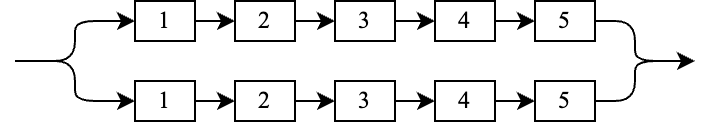

The diagram above was exported from draw.io. Its source (the exported page's mxGraphModel, read from the mxfile embedded in the PNG):
<mxGraphModel dx="195" dy="464" grid="1" gridSize="10" guides="1" tooltips="1" connect="1" arrows="1" fold="1" page="1" pageScale="1" pageWidth="850" pageHeight="1100" math="0" shadow="0">
  <root>
    <mxCell id="0" />
    <mxCell id="1" parent="0" />
    <mxCell id="14" value="" style="edgeStyle=none;html=1;entryX=0;entryY=0.5;entryDx=0;entryDy=0;fontFamily=Times New Roman;" parent="1" source="2" target="6" edge="1">
      <mxGeometry relative="1" as="geometry" />
    </mxCell>
    <mxCell id="2" value="1" style="rounded=0;whiteSpace=wrap;html=1;fontFamily=Times New Roman;" parent="1" vertex="1">
      <mxGeometry x="80" y="170" width="30" height="20" as="geometry" />
    </mxCell>
    <mxCell id="15" value="" style="edgeStyle=none;html=1;entryX=0;entryY=0.5;entryDx=0;entryDy=0;fontFamily=Times New Roman;" parent="1" source="6" target="8" edge="1">
      <mxGeometry relative="1" as="geometry" />
    </mxCell>
    <mxCell id="6" value="2" style="rounded=0;whiteSpace=wrap;html=1;fontFamily=Times New Roman;" parent="1" vertex="1">
      <mxGeometry x="130" y="170" width="30" height="20" as="geometry" />
    </mxCell>
    <mxCell id="16" style="edgeStyle=none;html=1;exitX=1;exitY=0.5;exitDx=0;exitDy=0;entryX=0;entryY=0.5;entryDx=0;entryDy=0;fontFamily=Times New Roman;" parent="1" source="8" target="10" edge="1">
      <mxGeometry relative="1" as="geometry" />
    </mxCell>
    <mxCell id="8" value="3" style="rounded=0;whiteSpace=wrap;html=1;fontFamily=Times New Roman;" parent="1" vertex="1">
      <mxGeometry x="180" y="170" width="30" height="20" as="geometry" />
    </mxCell>
    <mxCell id="17" style="edgeStyle=none;html=1;exitX=1;exitY=0.5;exitDx=0;exitDy=0;entryX=0;entryY=0.5;entryDx=0;entryDy=0;fontFamily=Times New Roman;" parent="1" source="10" target="12" edge="1">
      <mxGeometry relative="1" as="geometry" />
    </mxCell>
    <mxCell id="10" value="4" style="rounded=0;whiteSpace=wrap;html=1;fontFamily=Times New Roman;" parent="1" vertex="1">
      <mxGeometry x="230" y="170" width="30" height="20" as="geometry" />
    </mxCell>
    <mxCell id="24" style="edgeStyle=none;html=1;exitX=1;exitY=0.5;exitDx=0;exitDy=0;" parent="1" source="12" edge="1">
      <mxGeometry relative="1" as="geometry">
        <mxPoint x="360" y="200" as="targetPoint" />
        <Array as="points">
          <mxPoint x="330" y="180" />
          <mxPoint x="330" y="200" />
        </Array>
      </mxGeometry>
    </mxCell>
    <mxCell id="12" value="5" style="rounded=0;whiteSpace=wrap;html=1;fontFamily=Times New Roman;" parent="1" vertex="1">
      <mxGeometry x="280" y="170" width="30" height="20" as="geometry" />
    </mxCell>
    <mxCell id="25" value="" style="endArrow=classic;html=1;entryX=0;entryY=0.5;entryDx=0;entryDy=0;" parent="1" target="2" edge="1">
      <mxGeometry width="50" height="50" relative="1" as="geometry">
        <mxPoint x="20" y="200" as="sourcePoint" />
        <mxPoint x="70" y="180" as="targetPoint" />
        <Array as="points">
          <mxPoint x="50" y="200" />
          <mxPoint x="50" y="180" />
        </Array>
      </mxGeometry>
    </mxCell>
    <mxCell id="26" value="" style="edgeStyle=none;html=1;entryX=0;entryY=0.5;entryDx=0;entryDy=0;fontFamily=Times New Roman;" edge="1" parent="1" source="27" target="29">
      <mxGeometry relative="1" as="geometry" />
    </mxCell>
    <mxCell id="27" value="1" style="rounded=0;whiteSpace=wrap;html=1;fontFamily=Times New Roman;" vertex="1" parent="1">
      <mxGeometry x="80" y="210" width="30" height="20" as="geometry" />
    </mxCell>
    <mxCell id="28" value="" style="edgeStyle=none;html=1;entryX=0;entryY=0.5;entryDx=0;entryDy=0;fontFamily=Times New Roman;" edge="1" parent="1" source="29" target="31">
      <mxGeometry relative="1" as="geometry" />
    </mxCell>
    <mxCell id="29" value="2" style="rounded=0;whiteSpace=wrap;html=1;fontFamily=Times New Roman;" vertex="1" parent="1">
      <mxGeometry x="130" y="210" width="30" height="20" as="geometry" />
    </mxCell>
    <mxCell id="30" style="edgeStyle=none;html=1;exitX=1;exitY=0.5;exitDx=0;exitDy=0;entryX=0;entryY=0.5;entryDx=0;entryDy=0;fontFamily=Times New Roman;" edge="1" parent="1" source="31" target="33">
      <mxGeometry relative="1" as="geometry" />
    </mxCell>
    <mxCell id="31" value="3" style="rounded=0;whiteSpace=wrap;html=1;fontFamily=Times New Roman;" vertex="1" parent="1">
      <mxGeometry x="180" y="210" width="30" height="20" as="geometry" />
    </mxCell>
    <mxCell id="32" style="edgeStyle=none;html=1;exitX=1;exitY=0.5;exitDx=0;exitDy=0;entryX=0;entryY=0.5;entryDx=0;entryDy=0;fontFamily=Times New Roman;" edge="1" parent="1" source="33" target="35">
      <mxGeometry relative="1" as="geometry" />
    </mxCell>
    <mxCell id="33" value="4" style="rounded=0;whiteSpace=wrap;html=1;fontFamily=Times New Roman;" vertex="1" parent="1">
      <mxGeometry x="230" y="210" width="30" height="20" as="geometry" />
    </mxCell>
    <mxCell id="34" style="edgeStyle=none;html=1;exitX=1;exitY=0.5;exitDx=0;exitDy=0;" edge="1" parent="1" source="35">
      <mxGeometry relative="1" as="geometry">
        <mxPoint x="360" y="200" as="targetPoint" />
        <Array as="points">
          <mxPoint x="330" y="220" />
          <mxPoint x="330" y="200" />
        </Array>
      </mxGeometry>
    </mxCell>
    <mxCell id="35" value="5" style="rounded=0;whiteSpace=wrap;html=1;fontFamily=Times New Roman;" vertex="1" parent="1">
      <mxGeometry x="280" y="210" width="30" height="20" as="geometry" />
    </mxCell>
    <mxCell id="36" value="" style="endArrow=classic;html=1;entryX=0;entryY=0.5;entryDx=0;entryDy=0;" edge="1" parent="1" target="27">
      <mxGeometry width="50" height="50" relative="1" as="geometry">
        <mxPoint x="20" y="200" as="sourcePoint" />
        <mxPoint x="70" y="210" as="targetPoint" />
        <Array as="points">
          <mxPoint x="50" y="200" />
          <mxPoint x="50" y="220" />
        </Array>
      </mxGeometry>
    </mxCell>
  </root>
</mxGraphModel>